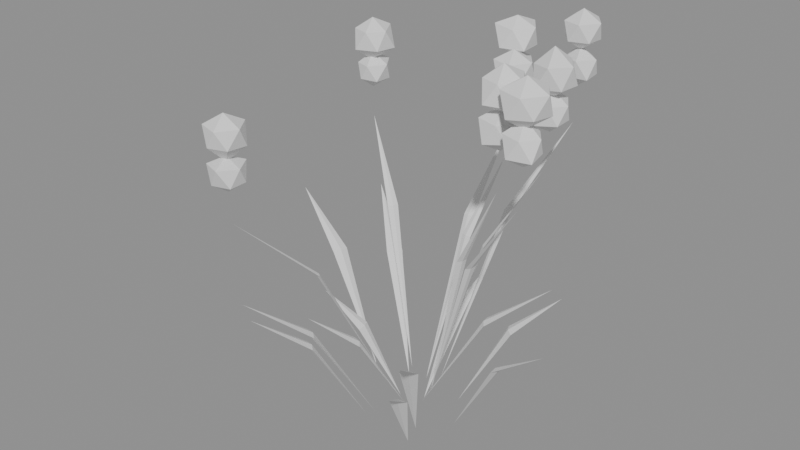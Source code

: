 # Source: lavender_30.blend  (saved by Blender 5.3.31; exported with 4.5.12 LTS)
import bpy
from mathutils import Matrix  # noqa: F401  (used for matrix-valued properties, if any)

bpy.ops.wm.read_factory_settings(use_empty=True)
scene = bpy.context.scene
scene.name = 'Scene'

# ---- meshes
me_blades = bpy.data.meshes.new('blades')
me_blades.from_pydata([(-0.02805, -0.00703, 0.02), (-0.1353, -0.03392, 0.1543), (-0.08437, -0.009804, 0.1136), (-0.07902, -0.03114, 0.1136), (-0.07955, -0.01994, 0.115), (-0.08385, -0.02101, 0.1122), (-0.01195, -0.01727, 0.02), (-0.08334, -0.1204, 0.1723), (-0.05669, -0.06257, 0.1262), (-0.0386, -0.07509, 0.1262), (-0.04638, -0.06701, 0.1276), (-0.04891, -0.07065, 0.1247), (-0.05123, 0.03862, 0.02), (-0.1895, 0.1428, 0.2302), (-0.1137, 0.0995, 0.1665), (-0.127, 0.08194, 0.1665), (-0.1186, 0.08939, 0.1679), (-0.1221, 0.09205, 0.1651), (-0.09646, 0.02378, 0.02), (-0.2648, 0.06527, 0.2305), (-0.178, 0.05521, 0.1667), (-0.1833, 0.03384, 0.1667), (-0.1785, 0.04399, 0.1682), (-0.1828, 0.04506, 0.1653), (0.0003342, 0.007257, 0.02), (0.005812, 0.1262, 0.1646), (0.01406, 0.06622, 0.1208), (-0.007915, 0.06724, 0.1208), (0.002971, 0.06452, 0.1222), (0.003175, 0.06895, 0.1193), (0.03273, -0.05023, 0.02), (0.1247, -0.1914, 0.2245), (0.06949, -0.1268, 0.1626), (0.08792, -0.1148, 0.1626), (0.0775, -0.119, 0.164), (0.07992, -0.1227, 0.1611), (0.06444, -0.01139, 0.02), (0.2058, -0.03636, 0.1943), (0.1332, -0.0347, 0.1415), (0.137, -0.01304, 0.1415), (0.1329, -0.02349, 0.1429), (0.1373, -0.02426, 0.1401), (0.002142, 0.0009692, 0.02), (0.149, 0.0674, 0.2157), (0.08008, 0.02417, 0.1564), (0.07101, 0.04421, 0.1564), (0.07353, 0.03327, 0.1578), (0.07757, 0.0351, 0.155), (-0.03593, -0.06731, 0.02), (-0.1045, -0.1957, 0.1967), (-0.07989, -0.1263, 0.1432), (-0.06049, -0.1367, 0.1432), (-0.06915, -0.1295, 0.1446), (-0.07123, -0.1335, 0.1417), (-0.02939, -0.05671, 0.02), (-0.1062, -0.205, 0.2228), (-0.07758, -0.1258, 0.1613), (-0.05805, -0.1359, 0.1613), (-0.0668, -0.1289, 0.1628), (-0.06884, -0.1328, 0.1599), (0.03775, 0.03193, 0.02), (0.1361, 0.1151, 0.1764), (0.09402, 0.06513, 0.129), (0.07981, 0.08193, 0.129), (0.08523, 0.0721, 0.1305), (0.08861, 0.07496, 0.1276), (0.04194, -0.07703, 0.02), (0.1017, -0.1869, 0.1719), (0.06218, -0.1372, 0.1259), (0.0815, -0.1267, 0.1259), (0.07078, -0.13, 0.1273), (0.0729, -0.1339, 0.1244)], [], [(0, 2, 4), (2, 1, 4), (1, 3, 4), (3, 0, 4), (2, 0, 5), (1, 2, 5), (3, 1, 5), (0, 3, 5), (6, 8, 10), (8, 7, 10), (7, 9, 10), (9, 6, 10), (8, 6, 11), (7, 8, 11), (9, 7, 11), (6, 9, 11), (12, 14, 16), (14, 13, 16), (13, 15, 16), (15, 12, 16), (14, 12, 17), (13, 14, 17), (15, 13, 17), (12, 15, 17), (18, 20, 22), (20, 19, 22), (19, 21, 22), (21, 18, 22), (20, 18, 23), (19, 20, 23), (21, 19, 23), (18, 21, 23), (24, 26, 28), (26, 25, 28), (25, 27, 28), (27, 24, 28), (26, 24, 29), (25, 26, 29), (27, 25, 29), (24, 27, 29), (30, 32, 34), (32, 31, 34), (31, 33, 34), (33, 30, 34), (32, 30, 35), (31, 32, 35), (33, 31, 35), (30, 33, 35), (36, 38, 40), (38, 37, 40), (37, 39, 40), (39, 36, 40), (38, 36, 41), (37, 38, 41), (39, 37, 41), (36, 39, 41), (42, 44, 46), (44, 43, 46), (43, 45, 46), (45, 42, 46), (44, 42, 47), (43, 44, 47), (45, 43, 47), (42, 45, 47), (48, 50, 52), (50, 49, 52), (49, 51, 52), (51, 48, 52), (50, 48, 53), (49, 50, 53), (51, 49, 53), (48, 51, 53), (54, 56, 58), (56, 55, 58), (55, 57, 58), (57, 54, 58), (56, 54, 59), (55, 56, 59), (57, 55, 59), (54, 57, 59), (60, 62, 64), (62, 61, 64), (61, 63, 64), (63, 60, 64), (62, 60, 65), (61, 62, 65), (63, 61, 65), (60, 63, 65), (66, 68, 70), (68, 67, 70), (67, 69, 70), (69, 66, 70), (68, 66, 71), (67, 68, 71), (69, 67, 71), (66, 69, 71)])
me_blades.update()
me_stems = bpy.data.meshes.new('stems')
me_stems.from_pydata([(0.01022, 0.005646, 0.05), (0.1237, 0.06835, 0.3657), (0.07034, 0.03087, 0.2612), (0.06357, 0.04313, 0.2612), (0.06556, 0.03623, 0.2618), (0.06835, 0.03777, 0.2607), (-0.03036, 0.01934, 0.05), (-0.1719, 0.1095, 0.3495), (-0.09738, 0.07033, 0.253), (-0.1049, 0.05852, 0.253), (-0.09985, 0.06361, 0.2537), (-0.1024, 0.06525, 0.2523), (0.01206, 0.02854, 0.05), (0.08365, 0.198, 0.3775), (0.0543, 0.1105, 0.272), (0.04141, 0.116, 0.272), (0.04726, 0.1118, 0.2726), (0.04845, 0.1147, 0.2713), (0.02366, -0.007942, 0.05), (0.1388, -0.04658, 0.3843), (0.07899, -0.0339, 0.2729), (0.08345, -0.02062, 0.2729), (0.07969, -0.02675, 0.2734), (0.08275, -0.02777, 0.2724), (0.02141, -0.007732, 0.05), (0.1785, -0.06446, 0.3819), (0.09758, -0.04268, 0.2737), (0.1023, -0.02951, 0.2737), (0.09849, -0.03557, 0.2744), (0.1014, -0.03663, 0.2731), (-0.0002828, 0.01227, 0.05), (-0.004312, 0.187, 0.355), (0.004701, 0.09982, 0.2569), (-0.009296, 0.09949, 0.2569), (-0.002262, 0.09813, 0.2576), (-0.002333, 0.1012, 0.2562), (-0.01554, -0.03658, 0.05), (-0.09392, -0.2211, 0.3401), (-0.06117, -0.1261, 0.2492), (-0.04829, -0.1316, 0.2492), (-0.05415, -0.1275, 0.25), (-0.0553, -0.1302, 0.2484), (0.00157, 0.01012, 0.05), (0.02211, 0.1426, 0.3347), (0.01876, 0.07527, 0.2414), (0.004924, 0.07741, 0.2414), (0.0116, 0.07479, 0.242), (0.01208, 0.07789, 0.2408)], [], [(0, 2, 4), (2, 1, 4), (1, 3, 4), (3, 0, 4), (2, 0, 5), (1, 2, 5), (3, 1, 5), (0, 3, 5), (6, 8, 10), (8, 7, 10), (7, 9, 10), (9, 6, 10), (8, 6, 11), (7, 8, 11), (9, 7, 11), (6, 9, 11), (12, 14, 16), (14, 13, 16), (13, 15, 16), (15, 12, 16), (14, 12, 17), (13, 14, 17), (15, 13, 17), (12, 15, 17), (18, 20, 22), (20, 19, 22), (19, 21, 22), (21, 18, 22), (20, 18, 23), (19, 20, 23), (21, 19, 23), (18, 21, 23), (24, 26, 28), (26, 25, 28), (25, 27, 28), (27, 24, 28), (26, 24, 29), (25, 26, 29), (27, 25, 29), (24, 27, 29), (30, 32, 34), (32, 31, 34), (31, 33, 34), (33, 30, 34), (32, 30, 35), (31, 32, 35), (33, 31, 35), (30, 33, 35), (36, 38, 40), (38, 37, 40), (37, 39, 40), (39, 36, 40), (38, 36, 41), (37, 38, 41), (39, 37, 41), (36, 39, 41), (42, 44, 46), (44, 43, 46), (43, 45, 46), (45, 42, 46), (44, 42, 47), (43, 44, 47), (45, 43, 47), (42, 45, 47)])
me_stems.update()
me_spikes = bpy.data.meshes.new('spikes')
me_spikes.from_pydata([(0.1286, 0.07107, 0.4579), (0.1497, 0.05576, 0.4735), (0.1201, 0.04498, 0.4728), (0.1052, 0.07107, 0.4748), (0.1205, 0.09597, 0.4734), (0.1512, 0.08751, 0.4725), (0.1373, 0.04433, 0.5006), (0.1103, 0.05773, 0.4979), (0.1074, 0.08646, 0.4996), (0.1366, 0.09572, 0.4995), (0.1537, 0.07107, 0.499), (0.1286, 0.07107, 0.5184), (0.1286, 0.07107, 0.4163), (0.1464, 0.05814, 0.4305), (0.1208, 0.04697, 0.4288), (0.1053, 0.07107, 0.4299), (0.1221, 0.09106, 0.431), (0.1457, 0.08346, 0.431), (0.1355, 0.04982, 0.4527), (0.113, 0.05969, 0.4512), (0.1099, 0.08463, 0.453), (0.136, 0.09384, 0.4535), (0.1505, 0.07107, 0.4524), (0.1286, 0.07107, 0.4691), (-0.1738, 0.1107, 0.4266), (-0.1532, 0.09577, 0.4455), (-0.182, 0.08562, 0.445), (-0.196, 0.1107, 0.4471), (-0.1805, 0.1314, 0.4474), (-0.1506, 0.1276, 0.4439), (-0.1666, 0.08846, 0.4699), (-0.1923, 0.09728, 0.4697), (-0.1965, 0.1272, 0.4722), (-0.1655, 0.1363, 0.4717), (-0.1516, 0.1107, 0.4693), (-0.1738, 0.1107, 0.4847), (-0.1738, 0.1107, 0.3902), (-0.157, 0.09849, 0.4028), (-0.1797, 0.09262, 0.4037), (-0.1964, 0.1107, 0.402), (-0.1803, 0.1308, 0.4027), (-0.1563, 0.1235, 0.4024), (-0.1676, 0.09148, 0.4234), (-0.1898, 0.09913, 0.4231), (-0.1894, 0.122, 0.4228), (-0.1661, 0.1344, 0.4257), (-0.1498, 0.1107, 0.4252), (-0.1738, 0.1107, 0.4387), (0.08525, 0.2017, 0.4724), (0.1034, 0.1886, 0.486), (0.0784, 0.1806, 0.4861), (0.06159, 0.2017, 0.4854), (0.07854, 0.2224, 0.4863), (0.1041, 0.2155, 0.4855), (0.0923, 0.1801, 0.5086), (0.06686, 0.1884, 0.5086), (0.06406, 0.2171, 0.5103), (0.09289, 0.2253, 0.5096), (0.1101, 0.2017, 0.5096), (0.08525, 0.2017, 0.524), (0.08525, 0.2017, 0.4269), (0.1049, 0.1875, 0.4401), (0.07874, 0.1817, 0.4417), (0.06577, 0.2017, 0.4425), (0.07838, 0.2229, 0.4411), (0.1027, 0.2144, 0.4414), (0.09274, 0.1787, 0.4643), (0.06927, 0.1901, 0.4621), (0.06514, 0.2164, 0.4646), (0.09115, 0.2199, 0.4618), (0.1079, 0.2017, 0.4635), (0.08525, 0.2017, 0.4768), (0.1428, -0.04792, 0.4793), (0.1654, -0.06435, 0.4918), (0.1346, -0.07318, 0.4925), (0.1203, -0.04792, 0.4945), (0.135, -0.02414, 0.4933), (0.1637, -0.0327, 0.4928), (0.1494, -0.0684, 0.5166), (0.125, -0.06082, 0.5168), (0.1219, -0.03275, 0.5187), (0.151, -0.02246, 0.5192), (0.1675, -0.04792, 0.5182), (0.1428, -0.04792, 0.5331), (0.1428, -0.04792, 0.4357), (0.1596, -0.06012, 0.4504), (0.1351, -0.07158, 0.4483), (0.1173, -0.04792, 0.4481), (0.1359, -0.02677, 0.4497), (0.1583, -0.03666, 0.4512), (0.1495, -0.06853, 0.4716), (0.123, -0.06225, 0.473), (0.1256, -0.03546, 0.4714), (0.1489, -0.02917, 0.4706), (0.163, -0.04792, 0.4709), (0.1428, -0.04792, 0.4874), (0.1836, -0.0663, 0.4762), (0.2025, -0.08007, 0.4935), (0.1756, -0.091, 0.4923), (0.1566, -0.0663, 0.4917), (0.1748, -0.03915, 0.491), (0.2059, -0.05011, 0.4915), (0.1912, -0.08964, 0.5175), (0.1614, -0.08239, 0.5189), (0.1607, -0.0497, 0.5194), (0.1922, -0.03984, 0.5191), (0.2105, -0.0663, 0.5187), (0.1836, -0.0663, 0.534), (0.1836, -0.0663, 0.4352), (0.2036, -0.08082, 0.4479), (0.1764, -0.08836, 0.4486), (0.1597, -0.0663, 0.4483), (0.1772, -0.04677, 0.45), (0.1995, -0.05476, 0.4504), (0.19, -0.0861, 0.4707), (0.165, -0.07977, 0.4717), (0.1651, -0.05287, 0.4717), (0.1899, -0.04695, 0.4704), (0.2039, -0.0663, 0.4704), (0.1836, -0.0663, 0.4886), (-0.004474, 0.194, 0.4512), (0.01838, 0.1774, 0.4615), (-0.01284, 0.1683, 0.4621), (-0.03007, 0.194, 0.4628), (-0.01336, 0.2214, 0.4612), (0.01688, 0.2096, 0.4624), (0.00212, 0.1738, 0.4863), (-0.0274, 0.1774, 0.4898), (-0.02421, 0.2084, 0.4878), (0.004232, 0.2208, 0.4897), (0.02293, 0.194, 0.4893), (-0.004474, 0.194, 0.5006), (-0.004474, 0.194, 0.4091), (0.01102, 0.1828, 0.421), (-0.01197, 0.171, 0.4185), (-0.02879, 0.194, 0.4185), (-0.01082, 0.2136, 0.4204), (0.01151, 0.2057, 0.4207), (0.002159, 0.1736, 0.4414), (-0.02419, 0.1797, 0.4428), (-0.02387, 0.2081, 0.4426), (0.003197, 0.2177, 0.443), (0.02103, 0.194, 0.4434), (-0.004474, 0.194, 0.4575), (-0.09418, -0.2217, 0.4155), (-0.07686, -0.2343, 0.4356), (-0.1008, -0.242, 0.4356), (-0.1219, -0.2217, 0.4324), (-0.1022, -0.197, 0.4333), (-0.07497, -0.2077, 0.4344), (-0.0873, -0.2428, 0.4574), (-0.1134, -0.2357, 0.4582), (-0.1135, -0.2077, 0.4582), (-0.08645, -0.1979, 0.4588), (-0.06951, -0.2217, 0.4587), (-0.09418, -0.2217, 0.4718), (-0.09418, -0.2217, 0.3795), (-0.0777, -0.2336, 0.3911), (-0.1003, -0.2406, 0.3914), (-0.1139, -0.2217, 0.3915), (-0.1009, -0.201, 0.3904), (-0.0781, -0.21, 0.3914), (-0.08665, -0.2449, 0.4135), (-0.1125, -0.235, 0.4126), (-0.1121, -0.2087, 0.4124), (-0.08698, -0.1995, 0.413), (-0.0736, -0.2217, 0.4116), (-0.09418, -0.2217, 0.4227), (0.02299, 0.1482, 0.4232), (0.04226, 0.1342, 0.4357), (0.01557, 0.1254, 0.4356), (-0.0001947, 0.1482, 0.4361), (0.0157, 0.1706, 0.4359), (0.04528, 0.1644, 0.4339), (0.02959, 0.1279, 0.4583), (0.003039, 0.1337, 0.46), (0.003441, 0.1624, 0.4597), (0.03022, 0.1705, 0.4594), (0.04972, 0.1482, 0.461), (0.02299, 0.1482, 0.4733), (0.02299, 0.1482, 0.3811), (0.03923, 0.1364, 0.3926), (0.01509, 0.1239, 0.3899), (0.001664, 0.1482, 0.392), (0.01687, 0.167, 0.3928), (0.04364, 0.1632, 0.3899), (0.0302, 0.126, 0.4143), (0.002423, 0.1333, 0.4154), (0.005816, 0.1607, 0.4133), (0.03054, 0.1715, 0.4149), (0.04227, 0.1482, 0.4123), (0.02299, 0.1482, 0.4257)], [], [(0, 1, 2), (1, 0, 5), (0, 2, 3), (0, 3, 4), (0, 4, 5), (1, 5, 10), (2, 1, 6), (3, 2, 7), (4, 3, 8), (5, 4, 9), (1, 10, 6), (2, 6, 7), (3, 7, 8), (4, 8, 9), (5, 9, 10), (6, 10, 11), (7, 6, 11), (8, 7, 11), (9, 8, 11), (10, 9, 11), (12, 13, 14), (13, 12, 17), (12, 14, 15), (12, 15, 16), (12, 16, 17), (13, 17, 22), (14, 13, 18), (15, 14, 19), (16, 15, 20), (17, 16, 21), (13, 22, 18), (14, 18, 19), (15, 19, 20), (16, 20, 21), (17, 21, 22), (18, 22, 23), (19, 18, 23), (20, 19, 23), (21, 20, 23), (22, 21, 23), (24, 25, 26), (25, 24, 29), (24, 26, 27), (24, 27, 28), (24, 28, 29), (25, 29, 34), (26, 25, 30), (27, 26, 31), (28, 27, 32), (29, 28, 33), (25, 34, 30), (26, 30, 31), (27, 31, 32), (28, 32, 33), (29, 33, 34), (30, 34, 35), (31, 30, 35), (32, 31, 35), (33, 32, 35), (34, 33, 35), (36, 37, 38), (37, 36, 41), (36, 38, 39), (36, 39, 40), (36, 40, 41), (37, 41, 46), (38, 37, 42), (39, 38, 43), (40, 39, 44), (41, 40, 45), (37, 46, 42), (38, 42, 43), (39, 43, 44), (40, 44, 45), (41, 45, 46), (42, 46, 47), (43, 42, 47), (44, 43, 47), (45, 44, 47), (46, 45, 47), (48, 49, 50), (49, 48, 53), (48, 50, 51), (48, 51, 52), (48, 52, 53), (49, 53, 58), (50, 49, 54), (51, 50, 55), (52, 51, 56), (53, 52, 57), (49, 58, 54), (50, 54, 55), (51, 55, 56), (52, 56, 57), (53, 57, 58), (54, 58, 59), (55, 54, 59), (56, 55, 59), (57, 56, 59), (58, 57, 59), (60, 61, 62), (61, 60, 65), (60, 62, 63), (60, 63, 64), (60, 64, 65), (61, 65, 70), (62, 61, 66), (63, 62, 67), (64, 63, 68), (65, 64, 69), (61, 70, 66), (62, 66, 67), (63, 67, 68), (64, 68, 69), (65, 69, 70), (66, 70, 71), (67, 66, 71), (68, 67, 71), (69, 68, 71), (70, 69, 71), (72, 73, 74), (73, 72, 77), (72, 74, 75), (72, 75, 76), (72, 76, 77), (73, 77, 82), (74, 73, 78), (75, 74, 79), (76, 75, 80), (77, 76, 81), (73, 82, 78), (74, 78, 79), (75, 79, 80), (76, 80, 81), (77, 81, 82), (78, 82, 83), (79, 78, 83), (80, 79, 83), (81, 80, 83), (82, 81, 83), (84, 85, 86), (85, 84, 89), (84, 86, 87), (84, 87, 88), (84, 88, 89), (85, 89, 94), (86, 85, 90), (87, 86, 91), (88, 87, 92), (89, 88, 93), (85, 94, 90), (86, 90, 91), (87, 91, 92), (88, 92, 93), (89, 93, 94), (90, 94, 95), (91, 90, 95), (92, 91, 95), (93, 92, 95), (94, 93, 95), (96, 97, 98), (97, 96, 101), (96, 98, 99), (96, 99, 100), (96, 100, 101), (97, 101, 106), (98, 97, 102), (99, 98, 103), (100, 99, 104), (101, 100, 105), (97, 106, 102), (98, 102, 103), (99, 103, 104), (100, 104, 105), (101, 105, 106), (102, 106, 107), (103, 102, 107), (104, 103, 107), (105, 104, 107), (106, 105, 107), (108, 109, 110), (109, 108, 113), (108, 110, 111), (108, 111, 112), (108, 112, 113), (109, 113, 118), (110, 109, 114), (111, 110, 115), (112, 111, 116), (113, 112, 117), (109, 118, 114), (110, 114, 115), (111, 115, 116), (112, 116, 117), (113, 117, 118), (114, 118, 119), (115, 114, 119), (116, 115, 119), (117, 116, 119), (118, 117, 119), (120, 121, 122), (121, 120, 125), (120, 122, 123), (120, 123, 124), (120, 124, 125), (121, 125, 130), (122, 121, 126), (123, 122, 127), (124, 123, 128), (125, 124, 129), (121, 130, 126), (122, 126, 127), (123, 127, 128), (124, 128, 129), (125, 129, 130), (126, 130, 131), (127, 126, 131), (128, 127, 131), (129, 128, 131), (130, 129, 131), (132, 133, 134), (133, 132, 137), (132, 134, 135), (132, 135, 136), (132, 136, 137), (133, 137, 142), (134, 133, 138), (135, 134, 139), (136, 135, 140), (137, 136, 141), (133, 142, 138), (134, 138, 139), (135, 139, 140), (136, 140, 141), (137, 141, 142), (138, 142, 143), (139, 138, 143), (140, 139, 143), (141, 140, 143), (142, 141, 143), (144, 145, 146), (145, 144, 149), (144, 146, 147), (144, 147, 148), (144, 148, 149), (145, 149, 154), (146, 145, 150), (147, 146, 151), (148, 147, 152), (149, 148, 153), (145, 154, 150), (146, 150, 151), (147, 151, 152), (148, 152, 153), (149, 153, 154), (150, 154, 155), (151, 150, 155), (152, 151, 155), (153, 152, 155), (154, 153, 155), (156, 157, 158), (157, 156, 161), (156, 158, 159), (156, 159, 160), (156, 160, 161), (157, 161, 166), (158, 157, 162), (159, 158, 163), (160, 159, 164), (161, 160, 165), (157, 166, 162), (158, 162, 163), (159, 163, 164), (160, 164, 165), (161, 165, 166), (162, 166, 167), (163, 162, 167), (164, 163, 167), (165, 164, 167), (166, 165, 167), (168, 169, 170), (169, 168, 173), (168, 170, 171), (168, 171, 172), (168, 172, 173), (169, 173, 178), (170, 169, 174), (171, 170, 175), (172, 171, 176), (173, 172, 177), (169, 178, 174), (170, 174, 175), (171, 175, 176), (172, 176, 177), (173, 177, 178), (174, 178, 179), (175, 174, 179), (176, 175, 179), (177, 176, 179), (178, 177, 179), (180, 181, 182), (181, 180, 185), (180, 182, 183), (180, 183, 184), (180, 184, 185), (181, 185, 190), (182, 181, 186), (183, 182, 187), (184, 183, 188), (185, 184, 189), (181, 190, 186), (182, 186, 187), (183, 187, 188), (184, 188, 189), (185, 189, 190), (186, 190, 191), (187, 186, 191), (188, 187, 191), (189, 188, 191), (190, 189, 191)])
me_spikes.update()

# ---- objects
ob_blades = bpy.data.objects.new('blades', me_blades)
ob_stems = bpy.data.objects.new('stems', me_stems)
ob_spikes = bpy.data.objects.new('spikes', me_spikes)

# ---- transforms, parenting, visibility, modifiers, constraints
ob_blades.location = (0.0, 0.0, 0.0)
ob_stems.location = (0.0, 0.0, 0.0)
ob_spikes.location = (0.0, 0.0, 0.0)

# ---- collection membership
scene.collection.objects.link(ob_blades)
scene.collection.objects.link(ob_stems)
scene.collection.objects.link(ob_spikes)

# ---- scene / render settings (as saved in the file)
scene.frame_start = 1; scene.frame_end = 250; scene.frame_set(1)
scene.render.engine = 'BLENDER_EEVEE_NEXT'
scene.render.bake_bias = 0.0
scene.render.bake_samples = 0
scene.render.compositor_device = 'GPU'
scene.eevee.use_volume_custom_range = False
scene.eevee.fast_gi_thickness_near = 0.1
scene.eevee.fast_gi_thickness_far = 0.0
scene.eevee.ray_tracing_options.screen_trace_thickness = 0.1
bpy.context.view_layer.update()

# ---- added for rendering (the .blend has no active camera and no usable light): camera, sun + grey world if the file has none
cam_auto = bpy.data.cameras.new('AutoCamera')
cam_auto.lens = 50.0
cam_auto.sensor_width = 36.0
cam_auto.clip_end = 1000.0
ob_auto_camera = bpy.data.objects.new('AutoCamera', cam_auto)
scene.collection.objects.link(ob_auto_camera)
ob_auto_camera.location = (0.753063, -0.946033, 0.901142)
ob_auto_camera.rotation_euler = (1.09748, -7.21219e-08, 0.694738)
scene.camera = ob_auto_camera
light_auto_sun = bpy.data.lights.new('AutoSun', 'SUN')
light_auto_sun.energy = 3.0
light_auto_sun.angle = 0.0523599
ob_auto_sun = bpy.data.objects.new('AutoSun', light_auto_sun)
scene.collection.objects.link(ob_auto_sun)
ob_auto_sun.rotation_euler = (0.872665, 0.174533, 0.523599)
if scene.world is None:
    world_auto = bpy.data.worlds.new('AutoWorld')
    world_auto.color = (0.3, 0.3, 0.3)
    scene.world = world_auto
bpy.context.view_layer.update()
